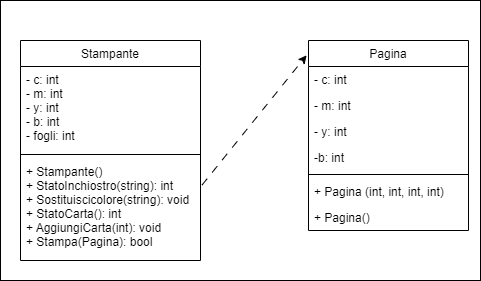

The diagram above was exported from draw.io. Its source (the exported page's mxGraphModel, read from the mxfile embedded in the PNG):
<mxGraphModel dx="1050" dy="566" grid="1" gridSize="10" guides="1" tooltips="1" connect="1" arrows="1" fold="1" page="1" pageScale="1" pageWidth="827" pageHeight="1169" math="0" shadow="0">
  <root>
    <mxCell id="WIyWlLk6GJQsqaUBKTNV-0" />
    <mxCell id="WIyWlLk6GJQsqaUBKTNV-1" parent="WIyWlLk6GJQsqaUBKTNV-0" />
    <mxCell id="6KOqusNGOmsrYQAuC1Pe-0" value="" style="rounded=0;whiteSpace=wrap;html=1;" vertex="1" parent="WIyWlLk6GJQsqaUBKTNV-1">
      <mxGeometry x="200" y="80" width="480" height="280" as="geometry" />
    </mxCell>
    <mxCell id="zkfFHV4jXpPFQw0GAbJ--0" value="Stampante" style="swimlane;fontStyle=0;align=center;verticalAlign=top;childLayout=stackLayout;horizontal=1;startSize=26;horizontalStack=0;resizeParent=1;resizeLast=0;collapsible=1;marginBottom=0;rounded=0;shadow=0;strokeWidth=1;" parent="WIyWlLk6GJQsqaUBKTNV-1" vertex="1">
      <mxGeometry x="220" y="120" width="180" height="220" as="geometry">
        <mxRectangle x="230" y="140" width="160" height="26" as="alternateBounds" />
      </mxGeometry>
    </mxCell>
    <mxCell id="zkfFHV4jXpPFQw0GAbJ--3" value="- c: int&#10;- m: int&#10;- y: int&#10;- b: int&#10;- fogli: int" style="text;align=left;verticalAlign=top;spacingLeft=4;spacingRight=4;overflow=hidden;rotatable=0;points=[[0,0.5],[1,0.5]];portConstraint=eastwest;rounded=0;shadow=0;html=0;" parent="zkfFHV4jXpPFQw0GAbJ--0" vertex="1">
      <mxGeometry y="26" width="180" height="84" as="geometry" />
    </mxCell>
    <mxCell id="zkfFHV4jXpPFQw0GAbJ--4" value="" style="line;html=1;strokeWidth=1;align=left;verticalAlign=middle;spacingTop=-1;spacingLeft=3;spacingRight=3;rotatable=0;labelPosition=right;points=[];portConstraint=eastwest;" parent="zkfFHV4jXpPFQw0GAbJ--0" vertex="1">
      <mxGeometry y="110" width="180" height="8" as="geometry" />
    </mxCell>
    <mxCell id="zkfFHV4jXpPFQw0GAbJ--5" value="+ Stampante()&#10;+ StatoInchiostro(string): int&#10;+ Sostituiscicolore(string): void&#10;+ StatoCarta(): int&#10;+ AggiungiCarta(int): void&#10;+ Stampa(Pagina): bool" style="text;align=left;verticalAlign=top;spacingLeft=4;spacingRight=4;overflow=hidden;rotatable=0;points=[[0,0.5],[1,0.5]];portConstraint=eastwest;" parent="zkfFHV4jXpPFQw0GAbJ--0" vertex="1">
      <mxGeometry y="118" width="180" height="102" as="geometry" />
    </mxCell>
    <mxCell id="zkfFHV4jXpPFQw0GAbJ--17" value="Pagina" style="swimlane;fontStyle=0;align=center;verticalAlign=top;childLayout=stackLayout;horizontal=1;startSize=26;horizontalStack=0;resizeParent=1;resizeLast=0;collapsible=1;marginBottom=0;rounded=0;shadow=0;strokeWidth=1;" parent="WIyWlLk6GJQsqaUBKTNV-1" vertex="1">
      <mxGeometry x="508" y="120" width="160" height="190" as="geometry">
        <mxRectangle x="550" y="140" width="160" height="26" as="alternateBounds" />
      </mxGeometry>
    </mxCell>
    <mxCell id="zkfFHV4jXpPFQw0GAbJ--18" value="- c: int" style="text;align=left;verticalAlign=top;spacingLeft=4;spacingRight=4;overflow=hidden;rotatable=0;points=[[0,0.5],[1,0.5]];portConstraint=eastwest;" parent="zkfFHV4jXpPFQw0GAbJ--17" vertex="1">
      <mxGeometry y="26" width="160" height="26" as="geometry" />
    </mxCell>
    <mxCell id="zkfFHV4jXpPFQw0GAbJ--19" value="- m: int" style="text;align=left;verticalAlign=top;spacingLeft=4;spacingRight=4;overflow=hidden;rotatable=0;points=[[0,0.5],[1,0.5]];portConstraint=eastwest;rounded=0;shadow=0;html=0;" parent="zkfFHV4jXpPFQw0GAbJ--17" vertex="1">
      <mxGeometry y="52" width="160" height="26" as="geometry" />
    </mxCell>
    <mxCell id="zkfFHV4jXpPFQw0GAbJ--20" value="- y: int" style="text;align=left;verticalAlign=top;spacingLeft=4;spacingRight=4;overflow=hidden;rotatable=0;points=[[0,0.5],[1,0.5]];portConstraint=eastwest;rounded=0;shadow=0;html=0;" parent="zkfFHV4jXpPFQw0GAbJ--17" vertex="1">
      <mxGeometry y="78" width="160" height="26" as="geometry" />
    </mxCell>
    <mxCell id="zkfFHV4jXpPFQw0GAbJ--21" value="-b: int" style="text;align=left;verticalAlign=top;spacingLeft=4;spacingRight=4;overflow=hidden;rotatable=0;points=[[0,0.5],[1,0.5]];portConstraint=eastwest;rounded=0;shadow=0;html=0;" parent="zkfFHV4jXpPFQw0GAbJ--17" vertex="1">
      <mxGeometry y="104" width="160" height="26" as="geometry" />
    </mxCell>
    <mxCell id="zkfFHV4jXpPFQw0GAbJ--23" value="" style="line;html=1;strokeWidth=1;align=left;verticalAlign=middle;spacingTop=-1;spacingLeft=3;spacingRight=3;rotatable=0;labelPosition=right;points=[];portConstraint=eastwest;" parent="zkfFHV4jXpPFQw0GAbJ--17" vertex="1">
      <mxGeometry y="130" width="160" height="8" as="geometry" />
    </mxCell>
    <mxCell id="zkfFHV4jXpPFQw0GAbJ--24" value="+ Pagina (int, int, int, int)" style="text;align=left;verticalAlign=top;spacingLeft=4;spacingRight=4;overflow=hidden;rotatable=0;points=[[0,0.5],[1,0.5]];portConstraint=eastwest;" parent="zkfFHV4jXpPFQw0GAbJ--17" vertex="1">
      <mxGeometry y="138" width="160" height="26" as="geometry" />
    </mxCell>
    <mxCell id="zkfFHV4jXpPFQw0GAbJ--25" value="+ Pagina()" style="text;align=left;verticalAlign=top;spacingLeft=4;spacingRight=4;overflow=hidden;rotatable=0;points=[[0,0.5],[1,0.5]];portConstraint=eastwest;" parent="zkfFHV4jXpPFQw0GAbJ--17" vertex="1">
      <mxGeometry y="164" width="160" height="26" as="geometry" />
    </mxCell>
    <mxCell id="zkfFHV4jXpPFQw0GAbJ--26" value="" style="endArrow=classic;shadow=0;strokeWidth=1;rounded=0;endFill=1;elbow=vertical;dashed=1;dashPattern=8 8;entryX=-0.012;entryY=0.078;entryDx=0;entryDy=0;entryPerimeter=0;exitX=1.009;exitY=0.259;exitDx=0;exitDy=0;exitPerimeter=0;" parent="WIyWlLk6GJQsqaUBKTNV-1" source="zkfFHV4jXpPFQw0GAbJ--5" target="zkfFHV4jXpPFQw0GAbJ--17" edge="1">
      <mxGeometry x="0.5" y="41" relative="1" as="geometry">
        <mxPoint x="380" y="192" as="sourcePoint" />
        <mxPoint x="540" y="192" as="targetPoint" />
        <mxPoint x="-40" y="32" as="offset" />
      </mxGeometry>
    </mxCell>
    <mxCell id="zkfFHV4jXpPFQw0GAbJ--27" value="" style="resizable=0;align=left;verticalAlign=bottom;labelBackgroundColor=none;fontSize=12;" parent="zkfFHV4jXpPFQw0GAbJ--26" connectable="0" vertex="1">
      <mxGeometry x="-1" relative="1" as="geometry">
        <mxPoint y="4" as="offset" />
      </mxGeometry>
    </mxCell>
    <mxCell id="zkfFHV4jXpPFQw0GAbJ--28" value="" style="resizable=0;align=right;verticalAlign=bottom;labelBackgroundColor=none;fontSize=12;" parent="zkfFHV4jXpPFQw0GAbJ--26" connectable="0" vertex="1">
      <mxGeometry x="1" relative="1" as="geometry">
        <mxPoint x="-7" y="4" as="offset" />
      </mxGeometry>
    </mxCell>
  </root>
</mxGraphModel>